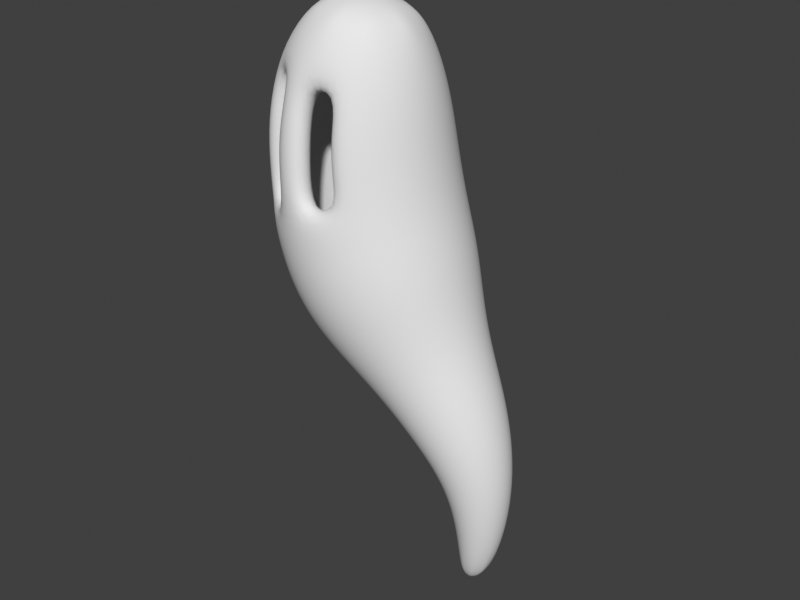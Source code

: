 # Source: Ghost.blend  (saved by Blender 3.6.11; exported with 4.5.12 LTS)
import bpy
from mathutils import Matrix  # noqa: F401  (used for matrix-valued properties, if any)

bpy.ops.wm.read_factory_settings(use_empty=True)
scene = bpy.context.scene
scene.name = 'Scene'

# ---- world
world_world = bpy.data.worlds.new('World'); scene.world = world_world
world_world.use_nodes = True; world_world.node_tree.nodes.clear()
_N = world_world.node_tree.nodes; _L = world_world.node_tree.links
n0 = _N.new('ShaderNodeOutputWorld'); n0.name = 'World Output'; n0.location = (300, 300)
n1 = _N.new('ShaderNodeBackground'); n1.name = 'Background'; n1.location = (10, 300)
n1.inputs[0].default_value = (0.05088, 0.05088, 0.05088, 1.0)
_L.new(n1.outputs[0], n0.inputs[0])
n0.is_active_output = True
world_world.color = (0.05088, 0.05088, 0.05088)
world_world.use_sun_shadow = False
world_world.sun_shadow_jitter_overblur = 0.0

# ---- meshes
me_ghost = bpy.data.meshes.new('Ghost')
me_ghost.from_pydata([(-0.004889, 1.783e-08, -0.01719), (-0.02776, 0.08026, 0.2359), (-0.06094, 6.577e-08, 0.2355), (-0.02776, -0.08026, 0.2359), (0.05239, -0.1135, 0.2371), (0.1326, -0.08026, 0.2385), (0.1659, -8.897e-08, 0.2392), (0.1326, 0.08026, 0.2385), (0.05239, 0.1135, 0.2371), (-0.08248, 0.1357, 0.6274), (-0.1356, 6.775e-08, 0.6116), (-0.08248, -0.1357, 0.6274), (0.04579, -0.1921, 0.6656), (0.1743, -0.1359, 0.704), (0.2277, -1.879e-07, 0.7199), (0.1743, 0.1359, 0.704), (0.04579, 0.1921, 0.6656), (-0.2794, 0.1977, 0.9384), (-0.3496, 8.242e-08, 0.8974), (-0.2794, -0.1977, 0.9384), (-0.1095, -0.2801, 1.038), (0.06129, -0.1986, 1.137), (0.1324, -2.747e-07, 1.178), (0.06129, 0.1986, 1.137), (-0.1095, 0.2801, 1.038), (-0.5418, 0.2588, 1.209), (-0.6307, 1.066e-07, 1.15), (-0.5418, -0.2588, 1.209), (-0.327, -0.3662, 1.353), (-0.1121, -0.259, 1.497), (-0.02314, -3.66e-07, 1.556), (-0.1121, 0.259, 1.497), (-0.327, 0.3662, 1.353), (-0.8595, 0.3478, 1.528), (-0.9861, 1.802e-07, 1.461), (-0.8595, -0.3478, 1.528), (-0.554, -0.4918, 1.69), (-0.2487, -0.3478, 1.852), (-0.123, -5.011e-07, 1.917), (-0.2487, 0.3478, 1.852), (-0.554, 0.4918, 1.69), (-1.056, 0.3715, 1.927), (-1.202, 1.588e-07, 1.883), (-1.056, -0.3715, 1.927), (-0.7029, -0.5254, 2.035), (-0.3503, -0.3715, 2.142), (-0.2044, -5.43e-07, 2.186), (-0.3503, 0.3715, 2.142), (-0.7029, 0.5254, 2.035), (-1.131, 0.3601, 2.393), (-1.278, 7.544e-08, 2.379), (-1.131, -0.3601, 2.393), (-0.7744, -0.5093, 2.427), (-0.4182, -0.3601, 2.461), (-0.2706, -5.839e-07, 2.475), (-0.4182, 0.3601, 2.461), (-0.7744, 0.5093, 2.427), (-1.077, 0.308, 2.869), (-1.204, -9.313e-10, 2.878), (-1.077, -0.308, 2.869), (-0.7713, -0.4355, 2.846), (-0.4654, -0.308, 2.822), (-0.3386, -6.282e-07, 2.813), (-0.4654, 0.308, 2.822), (-0.7713, 0.4355, 2.846), (-0.8923, 0.1758, 3.192), (-0.9641, -1.821e-07, 3.203), (-0.8923, -0.1758, 3.192), (-0.7189, -0.2486, 3.164), (-0.5456, -0.1758, 3.136), (-0.4738, -5.737e-07, 3.125), (-0.5456, 0.1758, 3.136), (-0.7189, 0.2486, 3.164), (-0.02657, 0.04888, 0.08183), (-0.05241, 0.04388, 0.2388), (0.009542, -0.1059, 0.2396), (0.1593, -0.04388, 0.2421), (0.009542, 0.1059, 0.2396), (-0.03986, 0.1077, 0.4302), (-0.1216, 0.07334, 0.6158), (-0.03986, -0.1077, 0.4302), (-0.02357, -0.1772, 0.6449), (0.1713, -0.1078, 0.4602), (0.2136, -0.0735, 0.7157), (0.1713, 0.1078, 0.4602), (-0.02357, 0.1772, 0.6449), (-0.1675, 0.167, 0.7949), (-0.3311, 0.1068, 0.9082), (-0.1675, -0.167, 0.7949), (-0.2015, -0.2582, 0.984), (0.1336, -0.1677, 0.9324), (0.1137, -0.1074, 1.167), (0.1336, 0.1677, 0.9324), (-0.2015, 0.2582, 0.984), (-0.4017, 0.2251, 1.072), (-0.6073, 0.1399, 1.165), (-0.4017, -0.2251, 1.072), (-0.4431, -0.3378, 1.275), (-0.02572, -0.2257, 1.32), (-0.04656, -0.1401, 1.54), (-0.02572, 0.2257, 1.32), (-0.4431, 0.3378, 1.275), (-0.7045, 0.3056, 1.359), (-0.9528, 0.188, 1.478), (-0.7045, -0.3056, 1.359), (-0.7192, -0.4539, 1.603), (-0.186, -0.3056, 1.679), (-0.156, -0.188, 1.901), (-0.186, 0.3056, 1.679), (-0.7192, 0.4539, 1.603), (-0.976, 0.3678, 1.717), (-1.163, 0.2008, 1.894), (-0.976, -0.3678, 1.717), (-0.8935, -0.4849, 1.977), (-0.3034, -0.3678, 2.001), (-0.2428, -0.2008, 2.175), (-0.3034, 0.3678, 2.001), (-0.8935, 0.4849, 1.977), (-1.107, 0.3685, 2.155), (-1.239, 0.1947, 2.383), (-1.107, -0.3685, 2.155), (-0.9669, -0.47, 2.408), (-0.3885, -0.3685, 2.295), (-0.3095, -0.1947, 2.471), (-0.3885, 0.3685, 2.295), (-0.9669, 0.47, 2.408), (-1.125, 0.3437, 2.634), (-1.171, 0.1665, 2.876), (-1.125, -0.3437, 2.634), (-0.9367, -0.4019, 2.858), (-0.4412, -0.3437, 2.635), (-0.372, -0.1665, 2.815), (-0.4412, 0.3437, 2.635), (-0.9367, 0.4019, 2.858), (-0.9849, 0.245, 3.076), (-0.9074, 0.08128, 3.219), (-0.9849, -0.245, 3.076), (-0.7941, -0.1962, 3.201), (-0.4999, -0.245, 3.013), (-0.5207, -0.08128, 3.155), (-0.4999, 0.245, 3.013), (-0.7941, 0.1962, 3.201), (-0.3888, 0.4539, 1.778), (0.09725, 0.1059, 0.2409), (-0.5122, 0.4849, 2.093), (-0.2108, -0.338, 1.431), (-0.05241, -0.04388, 0.2388), (0.09725, -0.1059, 0.2409), (0.1593, 0.04388, 0.2421), (-0.08356, 6.612e-08, 0.4241), (-0.1216, -0.07334, 0.6158), (0.06569, -0.1524, 0.4451), (0.1152, -0.1773, 0.6863), (0.2151, -1.383e-07, 0.4666), (0.2136, 0.0735, 0.7157), (0.06569, 0.1524, 0.4451), (-0.2296, 7.264e-08, 0.7666), (-0.3311, -0.1068, 0.9082), (-0.01732, -0.2366, 0.8636), (-0.01732, -0.2588, 1.091), (0.1964, -2.334e-07, 0.961), (0.1137, 0.1074, 1.167), (-0.01732, 0.2366, 0.8636), (-0.4792, 9.22e-08, 1.021), (-0.6073, -0.1399, 1.165), (-0.214, -0.3187, 1.196), (0.1152, 0.1773, 0.6863), (0.05255, -3.112e-07, 1.371), (-0.04656, 0.1401, 1.54), (-0.214, 0.3187, 1.196), (-0.8119, 1.425e-07, 1.293), (-0.9528, -0.188, 1.478), (-0.4452, -0.4321, 1.52), (-0.3888, -0.4539, 1.778), (-0.07921, -4.333e-07, 1.744), (-0.156, 0.188, 1.901), (-0.4452, 0.4321, 1.52), (-1.115, 1.793e-07, 1.659), (-1.163, -0.2008, 1.894), (-0.6396, -0.5202, 1.86), (-0.5122, -0.4849, 2.093), (-0.1647, -5.345e-07, 2.058), (-0.2428, 0.2008, 2.175), (-0.6396, 0.5202, 1.86), (-1.255, 1.201e-07, 2.125), (-1.239, -0.1947, 2.383), (-0.7476, -0.5211, 2.225), (-0.5818, -0.47, 2.445), (-0.2397, -5.671e-07, 2.324), (-0.3095, 0.1947, 2.471), (-0.7476, 0.5211, 2.225), (-1.266, 5.122e-08, 2.634), (-1.171, -0.1665, 2.876), (-0.7829, -0.486, 2.635), (-0.6059, -0.4019, 2.833), (-0.2997, -6.192e-07, 2.635), (-0.372, 0.1665, 2.815), (-0.7829, 0.486, 2.635), (-1.085, -9.104e-08, 3.089), (-0.9074, -0.08128, 3.219), (-0.7424, -0.3465, 3.044), (-0.6339, -0.1962, 3.174), (-0.3994, -6.139e-07, 2.999), (-0.5207, 0.08128, 3.155), (-0.7424, 0.3465, 3.044), (-0.01732, 0.2588, 1.091), (-0.6059, 0.4019, 2.833), (-0.5818, 0.47, 2.445), (-0.2108, 0.338, 1.431), (-0.6339, 0.1962, 3.174), (-0.02657, -0.04888, 0.08183), (0.07201, -0.04888, 0.07659), (0.07201, 0.04888, 0.07659), (-0.04695, 5.384e-08, 0.08302), (0.02268, -0.06913, 0.07909), (0.09246, -3.964e-08, 0.07563), (0.02268, 0.06913, 0.07909), (-0.0009002, 0.07414, 0.1084), (-0.0446, 0.03071, 0.1107), (-0.0446, -0.03071, 0.1107), (-0.0009002, -0.07414, 0.1084), (0.06099, -0.07414, 0.1055), (0.1048, -0.03071, 0.1036), (0.1048, 0.03071, 0.1036), (0.06099, 0.07414, 0.1055), (0.008683, 0.1407, 0.4375), (-0.07207, 0.0583, 0.4261), (-0.07207, -0.0583, 0.4261), (0.008683, -0.1407, 0.4375), (0.123, -0.1408, 0.4537), (0.2039, -0.05831, 0.4653), (0.2039, 0.05831, 0.4653), (0.123, 0.1408, 0.4537), (-0.0986, 0.2181, 0.8264), (-0.2133, 0.09024, 0.774), (-0.2133, -0.09024, 0.774), (-0.0986, -0.2181, 0.8264), (0.06417, -0.2186, 0.9007), (0.1798, -0.09069, 0.9534), (0.1798, 0.09068, 0.9534), (0.06417, 0.2186, 0.9007), (-0.3155, 0.2939, 1.129), (-0.4588, 0.1216, 1.035), (-0.4588, -0.1216, 1.035), (-0.3155, -0.2939, 1.129), (-0.1123, -0.2944, 1.263), (0.0319, -0.1221, 1.358), (0.0319, 0.1221, 1.358), (-0.1123, 0.2944, 1.263), (-0.5854, 0.3988, 1.433), (-0.7836, 0.1652, 1.311), (-0.7836, -0.1652, 1.311), (-0.5854, -0.3988, 1.433), (-0.305, -0.3988, 1.606), (-0.1073, -0.1652, 1.727), (-0.1073, 0.1652, 1.727), (-0.305, 0.3988, 1.606), (-0.8214, 0.48, 1.783), (-1.079, 0.1988, 1.674), (-1.079, -0.1988, 1.674), (-0.8214, -0.48, 1.783), (-0.4578, -0.48, 1.936), (-0.2012, -0.1988, 2.044), (-0.2012, 0.1988, 2.044), (-0.4578, 0.48, 1.936), (-0.9417, 0.4809, 2.187), (-1.216, 0.1992, 2.133), (-1.216, -0.1992, 2.133), (-0.9417, -0.4809, 2.187), (-0.5534, -0.4809, 2.263), (-0.2789, -0.1992, 2.317), (-0.2789, 0.1992, 2.317), (-0.5534, 0.4809, 2.263), (-0.9676, 0.4485, 2.634), (-1.229, 0.1858, 2.634), (-1.229, -0.1858, 2.634), (-0.9676, -0.4485, 2.634), (-0.5982, -0.4485, 2.635), (-0.337, -0.1858, 2.635), (-0.337, 0.1858, 2.635), (-0.5982, 0.4485, 2.635), (-0.8719, 0.3171, 3.064), (-1.056, 0.1314, 3.088), (-1.056, -0.1314, 3.088), (-0.8719, -0.3171, 3.064), (-0.6119, -0.3171, 3.03), (-0.428, -0.1314, 3.005), (-0.428, 0.1314, 3.005), (-0.6119, 0.3171, 3.03), (-0.7015, -4.168e-07, 3.247)], [], [(0, 73, 217, 216), (1, 77, 217, 73), (8, 216, 217, 77), (0, 213, 218, 73), (2, 74, 218, 213), (1, 73, 218, 74), (0, 210, 219, 213), (3, 146, 219, 210), (2, 213, 219, 146), (0, 214, 220, 210), (4, 75, 220, 214), (3, 210, 220, 75), (0, 211, 221, 214), (5, 147, 221, 211), (4, 214, 221, 147), (0, 215, 222, 211), (6, 76, 222, 215), (5, 211, 222, 76), (0, 212, 223, 215), (7, 148, 223, 212), (6, 215, 223, 148), (0, 216, 224, 212), (8, 143, 224, 216), (7, 212, 224, 143), (1, 78, 225, 77), (78, 9, 85, 225), (225, 85, 16, 155), (77, 225, 155, 8), (2, 149, 226, 74), (149, 10, 79, 226), (226, 79, 9, 78), (74, 226, 78, 1), (3, 80, 227, 146), (80, 11, 150, 227), (227, 150, 10, 149), (146, 227, 149, 2), (4, 151, 228, 75), (151, 12, 81, 228), (228, 81, 11, 80), (75, 228, 80, 3), (5, 82, 229, 147), (82, 13, 152, 229), (229, 152, 12, 151), (147, 229, 151, 4), (6, 153, 230, 76), (153, 14, 83, 230), (230, 83, 13, 82), (76, 230, 82, 5), (7, 84, 231, 148), (84, 15, 154, 231), (231, 154, 14, 153), (148, 231, 153, 6), (8, 155, 232, 143), (155, 16, 166, 232), (232, 166, 15, 84), (143, 232, 84, 7), (9, 86, 233, 85), (86, 17, 93, 233), (233, 93, 24, 162), (85, 233, 162, 16), (10, 156, 234, 79), (156, 18, 87, 234), (234, 87, 17, 86), (79, 234, 86, 9), (11, 88, 235, 150), (88, 19, 157, 235), (235, 157, 18, 156), (150, 235, 156, 10), (12, 158, 236, 81), (158, 20, 89, 236), (236, 89, 19, 88), (81, 236, 88, 11), (13, 90, 237, 152), (90, 21, 159, 237), (237, 159, 20, 158), (152, 237, 158, 12), (14, 160, 238, 83), (160, 22, 91, 238), (238, 91, 21, 90), (83, 238, 90, 13), (15, 92, 239, 154), (92, 23, 161, 239), (239, 161, 22, 160), (154, 239, 160, 14), (16, 162, 240, 166), (162, 24, 205, 240), (240, 205, 23, 92), (166, 240, 92, 15), (17, 94, 241, 93), (94, 25, 101, 241), (241, 101, 32, 169), (93, 241, 169, 24), (18, 163, 242, 87), (163, 26, 95, 242), (242, 95, 25, 94), (87, 242, 94, 17), (19, 96, 243, 157), (96, 27, 164, 243), (243, 164, 26, 163), (157, 243, 163, 18), (20, 165, 244, 89), (165, 28, 97, 244), (244, 97, 27, 96), (89, 244, 96, 19), (21, 98, 245, 159), (98, 29, 145, 245), (245, 145, 28, 165), (159, 245, 165, 20), (22, 167, 246, 91), (167, 30, 99, 246), (246, 99, 29, 98), (91, 246, 98, 21), (23, 100, 247, 161), (100, 31, 168, 247), (247, 168, 30, 167), (161, 247, 167, 22), (24, 169, 248, 205), (169, 32, 208, 248), (248, 208, 31, 100), (205, 248, 100, 23), (25, 102, 249, 101), (102, 33, 109, 249), (249, 109, 40, 176), (101, 249, 176, 32), (26, 170, 250, 95), (170, 34, 103, 250), (250, 103, 33, 102), (95, 250, 102, 25), (27, 104, 251, 164), (104, 35, 171, 251), (251, 171, 34, 170), (164, 251, 170, 26), (28, 172, 252, 97), (172, 36, 105, 252), (252, 105, 35, 104), (97, 252, 104, 27), (29, 106, 253, 145), (106, 37, 173, 253), (253, 173, 36, 172), (145, 253, 172, 28), (30, 174, 254, 99), (174, 38, 107, 254), (254, 107, 37, 106), (99, 254, 106, 29), (31, 108, 255, 168), (108, 39, 175, 255), (255, 175, 38, 174), (168, 255, 174, 30), (32, 176, 256, 208), (176, 40, 142, 256), (256, 142, 39, 108), (208, 256, 108, 31), (33, 110, 257, 109), (110, 41, 117, 257), (257, 117, 48, 183), (109, 257, 183, 40), (34, 177, 258, 103), (177, 42, 111, 258), (258, 111, 41, 110), (103, 258, 110, 33), (35, 112, 259, 171), (112, 43, 178, 259), (259, 178, 42, 177), (171, 259, 177, 34), (36, 179, 260, 105), (179, 44, 113, 260), (260, 113, 43, 112), (105, 260, 112, 35), (37, 114, 261, 173), (114, 45, 180, 261), (261, 180, 44, 179), (173, 261, 179, 36), (38, 181, 262, 107), (181, 46, 115, 262), (262, 115, 45, 114), (107, 262, 114, 37), (39, 116, 263, 175), (116, 47, 182, 263), (263, 182, 46, 181), (175, 263, 181, 38), (40, 183, 264, 142), (183, 48, 144, 264), (264, 144, 47, 116), (142, 264, 116, 39), (41, 118, 265, 117), (118, 49, 125, 265), (265, 125, 56, 190), (117, 265, 190, 48), (42, 184, 266, 111), (184, 50, 119, 266), (266, 119, 49, 118), (111, 266, 118, 41), (43, 120, 267, 178), (120, 51, 185, 267), (267, 185, 50, 184), (178, 267, 184, 42), (44, 186, 268, 113), (186, 52, 121, 268), (113, 268, 120, 43), (45, 122, 269, 180), (122, 53, 187, 269), (180, 269, 186, 44), (46, 188, 270, 115), (188, 54, 123, 270), (270, 123, 53, 122), (115, 270, 122, 45), (47, 124, 271, 182), (124, 55, 189, 271), (271, 189, 54, 188), (182, 271, 188, 46), (48, 190, 272, 144), (190, 56, 207, 272), (272, 207, 55, 124), (144, 272, 124, 47), (49, 126, 273, 125), (126, 57, 133, 273), (273, 133, 64, 197), (125, 273, 197, 56), (50, 191, 274, 119), (191, 58, 127, 274), (274, 127, 57, 126), (119, 274, 126, 49), (51, 128, 275, 185), (128, 59, 192, 275), (275, 192, 58, 191), (185, 275, 191, 50), (52, 193, 276, 121), (193, 60, 129, 276), (53, 130, 277, 187), (130, 61, 194, 277), (54, 195, 278, 123), (195, 62, 131, 278), (278, 131, 61, 130), (123, 278, 130, 53), (55, 132, 279, 189), (132, 63, 196, 279), (279, 196, 62, 195), (189, 279, 195, 54), (56, 197, 280, 207), (197, 64, 206, 280), (280, 206, 63, 132), (207, 280, 132, 55), (57, 134, 281, 133), (134, 65, 141, 281), (281, 141, 72, 204), (133, 281, 204, 64), (58, 198, 282, 127), (198, 66, 135, 282), (282, 135, 65, 134), (127, 282, 134, 57), (59, 136, 283, 192), (136, 67, 199, 283), (283, 199, 66, 198), (192, 283, 198, 58), (60, 200, 284, 129), (200, 68, 137, 284), (284, 137, 67, 136), (129, 284, 136, 59), (61, 138, 285, 194), (138, 69, 201, 285), (285, 201, 68, 200), (194, 285, 200, 60), (62, 202, 286, 131), (202, 70, 139, 286), (286, 139, 69, 138), (131, 286, 138, 61), (63, 140, 287, 196), (140, 71, 203, 287), (287, 203, 70, 202), (196, 287, 202, 62), (64, 204, 288, 206), (204, 72, 209, 288), (288, 209, 71, 140), (206, 288, 140, 63), (65, 135, 289, 141), (66, 199, 289, 135), (67, 137, 289, 199), (68, 201, 289, 137), (69, 139, 289, 201), (70, 203, 289, 139), (71, 209, 289, 203), (72, 141, 289, 209)])
me_ghost.polygons.foreach_set('use_smooth', [True] * 282)
_uv = me_ghost.uv_layers.new(name='UVMap')
_uv.uv.foreach_set('vector', [0.0, 1.0, 0.05556, 1.0, 0.07485, 0.9592, 0.05556, 0.9375, 0.1111, 1.0, 0.1152, 0.9439, 0.07485, 0.9592, 0.05556, 1.0, 0.1111, 0.875, 0.05556, 0.9375, 0.07485, 0.9592, 0.1152, 0.9439, 0.0, 0.125, 0.05556, 0.125, 0.07485, 0.0842, 0.05556, 0.0625, 0.1111, 0.125, 0.1152, 0.06887, 0.07485, 0.0842, 0.05556, 0.125, 0.1111, 0.0, 0.05556, 0.0625, 0.07485, 0.0842, 0.1152, 0.06887, 0.0, 0.25, 0.05556, 0.25, 0.07485, 0.2092, 0.05556, 0.1875, 0.1111, 0.25, 0.1152, 0.1939, 0.07485, 0.2092, 0.05556, 0.25, 0.1111, 0.125, 0.05556, 0.1875, 0.07485, 0.2092, 0.1152, 0.1939, 0.0, 0.375, 0.05556, 0.375, 0.07485, 0.3342, 0.05556, 0.3125, 0.1111, 0.375, 0.1152, 0.3189, 0.07485, 0.3342, 0.05556, 0.375, 0.1111, 0.25, 0.05556, 0.3125, 0.07485, 0.3342, 0.1152, 0.3189, 0.0, 0.5, 0.05556, 0.5, 0.07485, 0.4592, 0.05556, 0.4375, 0.1111, 0.5, 0.1152, 0.4439, 0.07485, 0.4592, 0.05556, 0.5, 0.1111, 0.375, 0.05556, 0.4375, 0.07485, 0.4592, 0.1152, 0.4439, 0.0, 0.625, 0.05556, 0.625, 0.07485, 0.5842, 0.05556, 0.5625, 0.1111, 0.625, 0.1152, 0.5689, 0.07485, 0.5842, 0.05556, 0.625, 0.1111, 0.5, 0.05556, 0.5625, 0.07485, 0.5842, 0.1152, 0.5689, 0.0, 0.75, 0.05556, 0.75, 0.07485, 0.7092, 0.05556, 0.6875, 0.1111, 0.75, 0.1152, 0.6939, 0.07485, 0.7092, 0.05556, 0.75, 0.1111, 0.625, 0.05556, 0.6875, 0.07485, 0.7092, 0.1152, 0.6939, 0.0, 0.875, 0.05556, 0.875, 0.07485, 0.8342, 0.05556, 0.8125, 0.1111, 0.875, 0.1152, 0.8189, 0.07485, 0.8342, 0.05556, 0.875, 0.1111, 0.75, 0.05556, 0.8125, 0.07485, 0.8342, 0.1152, 0.8189, 0.1111, 1.0, 0.1667, 1.0, 0.1672, 0.9381, 0.1152, 0.9439, 0.1667, 1.0, 0.2222, 1.0, 0.2222, 0.9375, 0.1672, 0.9381, 0.1672, 0.9381, 0.2222, 0.9375, 0.2222, 0.875, 0.1669, 0.8753, 0.1152, 0.9439, 0.1672, 0.9381, 0.1669, 0.8753, 0.1111, 0.875, 0.1111, 0.125, 0.1669, 0.1253, 0.1672, 0.06308, 0.1152, 0.06887, 0.1669, 0.1253, 0.2222, 0.125, 0.2222, 0.0625, 0.1672, 0.06308, 0.1672, 0.06308, 0.2222, 0.0625, 0.2222, 0.0, 0.1667, 0.0, 0.1152, 0.06887, 0.1672, 0.06308, 0.1667, 0.0, 0.1111, 0.0, 0.1111, 0.25, 0.1669, 0.2503, 0.1672, 0.1881, 0.1152, 0.1939, 0.1669, 0.2503, 0.2222, 0.25, 0.2222, 0.1875, 0.1672, 0.1881, 0.1672, 0.1881, 0.2222, 0.1875, 0.2222, 0.125, 0.1669, 0.1253, 0.1152, 0.1939, 0.1672, 0.1881, 0.1669, 0.1253, 0.1111, 0.125, 0.1111, 0.375, 0.1669, 0.3753, 0.1672, 0.3131, 0.1152, 0.3189, 0.1669, 0.3753, 0.2222, 0.375, 0.2222, 0.3125, 0.1672, 0.3131, 0.1672, 0.3131, 0.2222, 0.3125, 0.2222, 0.25, 0.1669, 0.2503, 0.1152, 0.3189, 0.1672, 0.3131, 0.1669, 0.2503, 0.1111, 0.25, 0.1111, 0.5, 0.1669, 0.5003, 0.1672, 0.4381, 0.1152, 0.4439, 0.1669, 0.5003, 0.2222, 0.5, 0.2222, 0.4375, 0.1672, 0.4381, 0.1672, 0.4381, 0.2222, 0.4375, 0.2222, 0.375, 0.1669, 0.3753, 0.1152, 0.4439, 0.1672, 0.4381, 0.1669, 0.3753, 0.1111, 0.375, 0.1111, 0.625, 0.1669, 0.6253, 0.1672, 0.5631, 0.1152, 0.5689, 0.1669, 0.6253, 0.2222, 0.625, 0.2222, 0.5625, 0.1672, 0.5631, 0.1672, 0.5631, 0.2222, 0.5625, 0.2222, 0.5, 0.1669, 0.5003, 0.1152, 0.5689, 0.1672, 0.5631, 0.1669, 0.5003, 0.1111, 0.5, 0.1111, 0.75, 0.1669, 0.7503, 0.1672, 0.6881, 0.1152, 0.6939, 0.1669, 0.7503, 0.2222, 0.75, 0.2222, 0.6875, 0.1672, 0.6881, 0.1672, 0.6881, 0.2222, 0.6875, 0.2222, 0.625, 0.1669, 0.6253, 0.1152, 0.6939, 0.1672, 0.6881, 0.1669, 0.6253, 0.1111, 0.625, 0.1111, 0.875, 0.1669, 0.8753, 0.1672, 0.8131, 0.1152, 0.8189, 0.1669, 0.8753, 0.2222, 0.875, 0.2222, 0.8125, 0.1672, 0.8131, 0.1672, 0.8131, 0.2222, 0.8125, 0.2222, 0.75, 0.1669, 0.7503, 0.1152, 0.8189, 0.1672, 0.8131, 0.1669, 0.7503, 0.1111, 0.75, 0.2222, 1.0, 0.2778, 1.0, 0.2778, 0.9375, 0.2222, 0.9375, 0.2778, 1.0, 0.3333, 1.0, 0.3333, 0.9375, 0.2778, 0.9375, 0.2778, 0.9375, 0.3333, 0.9375, 0.3333, 0.875, 0.2778, 0.875, 0.2222, 0.9375, 0.2778, 0.9375, 0.2778, 0.875, 0.2222, 0.875, 0.2222, 0.125, 0.2778, 0.125, 0.2778, 0.0625, 0.2222, 0.0625, 0.2778, 0.125, 0.3333, 0.125, 0.3333, 0.0625, 0.2778, 0.0625, 0.2778, 0.0625, 0.3333, 0.0625, 0.3333, 0.0, 0.2778, 0.0, 0.2222, 0.0625, 0.2778, 0.0625, 0.2778, 0.0, 0.2222, 0.0, 0.2222, 0.25, 0.2778, 0.25, 0.2778, 0.1875, 0.2222, 0.1875, 0.2778, 0.25, 0.3333, 0.25, 0.3333, 0.1875, 0.2778, 0.1875, 0.2778, 0.1875, 0.3333, 0.1875, 0.3333, 0.125, 0.2778, 0.125, 0.2222, 0.1875, 0.2778, 0.1875, 0.2778, 0.125, 0.2222, 0.125, 0.2222, 0.375, 0.2778, 0.375, 0.2778, 0.3125, 0.2222, 0.3125, 0.2778, 0.375, 0.3333, 0.375, 0.3333, 0.3125, 0.2778, 0.3125, 0.2778, 0.3125, 0.3333, 0.3125, 0.3333, 0.25, 0.2778, 0.25, 0.2222, 0.3125, 0.2778, 0.3125, 0.2778, 0.25, 0.2222, 0.25, 0.2222, 0.5, 0.2778, 0.5, 0.2778, 0.4375, 0.2222, 0.4375, 0.2778, 0.5, 0.3333, 0.5, 0.3333, 0.4375, 0.2778, 0.4375, 0.2778, 0.4375, 0.3333, 0.4375, 0.3333, 0.375, 0.2778, 0.375, 0.2222, 0.4375, 0.2778, 0.4375, 0.2778, 0.375, 0.2222, 0.375, 0.2222, 0.625, 0.2778, 0.625, 0.2778, 0.5625, 0.2222, 0.5625, 0.2778, 0.625, 0.3333, 0.625, 0.3333, 0.5625, 0.2778, 0.5625, 0.2778, 0.5625, 0.3333, 0.5625, 0.3333, 0.5, 0.2778, 0.5, 0.2222, 0.5625, 0.2778, 0.5625, 0.2778, 0.5, 0.2222, 0.5, 0.2222, 0.75, 0.2778, 0.75, 0.2778, 0.6875, 0.2222, 0.6875, 0.2778, 0.75, 0.3333, 0.75, 0.3333, 0.6875, 0.2778, 0.6875, 0.2778, 0.6875, 0.3333, 0.6875, 0.3333, 0.625, 0.2778, 0.625, 0.2222, 0.6875, 0.2778, 0.6875, 0.2778, 0.625, 0.2222, 0.625, 0.2222, 0.875, 0.2778, 0.875, 0.2778, 0.8125, 0.2222, 0.8125, 0.2778, 0.875, 0.3333, 0.875, 0.3333, 0.8125, 0.2778, 0.8125, 0.2778, 0.8125, 0.3333, 0.8125, 0.3333, 0.75, 0.2778, 0.75, 0.2222, 0.8125, 0.2778, 0.8125, 0.2778, 0.75, 0.2222, 0.75, 0.3333, 1.0, 0.3889, 1.0, 0.3889, 0.9375, 0.3333, 0.9375, 0.3889, 1.0, 0.4444, 1.0, 0.4444, 0.9375, 0.3889, 0.9375, 0.3889, 0.9375, 0.4444, 0.9375, 0.4444, 0.875, 0.3889, 0.875, 0.3333, 0.9375, 0.3889, 0.9375, 0.3889, 0.875, 0.3333, 0.875, 0.3333, 0.125, 0.3889, 0.125, 0.3889, 0.0625, 0.3333, 0.0625, 0.3889, 0.125, 0.4444, 0.125, 0.4444, 0.0625, 0.3889, 0.0625, 0.3889, 0.0625, 0.4444, 0.0625, 0.4444, 0.0, 0.3889, 0.0, 0.3333, 0.0625, 0.3889, 0.0625, 0.3889, 0.0, 0.3333, 0.0, 0.3333, 0.25, 0.3889, 0.25, 0.3889, 0.1875, 0.3333, 0.1875, 0.3889, 0.25, 0.4444, 0.25, 0.4444, 0.1875, 0.3889, 0.1875, 0.3889, 0.1875, 0.4444, 0.1875, 0.4444, 0.125, 0.3889, 0.125, 0.3333, 0.1875, 0.3889, 0.1875, 0.3889, 0.125, 0.3333, 0.125, 0.3333, 0.375, 0.3889, 0.375, 0.3889, 0.3125, 0.3333, 0.3125, 0.3889, 0.375, 0.4444, 0.375, 0.4444, 0.3125, 0.3889, 0.3125, 0.3889, 0.3125, 0.4444, 0.3125, 0.4444, 0.25, 0.3889, 0.25, 0.3333, 0.3125, 0.3889, 0.3125, 0.3889, 0.25, 0.3333, 0.25, 0.3333, 0.5, 0.3889, 0.5, 0.3889, 0.4375, 0.3333, 0.4375, 0.3889, 0.5, 0.4444, 0.5, 0.4444, 0.4375, 0.3889, 0.4375, 0.3889, 0.4375, 0.4444, 0.4375, 0.4444, 0.375, 0.3889, 0.375, 0.3333, 0.4375, 0.3889, 0.4375, 0.3889, 0.375, 0.3333, 0.375, 0.3333, 0.625, 0.3889, 0.625, 0.3889, 0.5625, 0.3333, 0.5625, 0.3889, 0.625, 0.4444, 0.625, 0.4444, 0.5625, 0.3889, 0.5625, 0.3889, 0.5625, 0.4444, 0.5625, 0.4444, 0.5, 0.3889, 0.5, 0.3333, 0.5625, 0.3889, 0.5625, 0.3889, 0.5, 0.3333, 0.5, 0.3333, 0.75, 0.3889, 0.75, 0.3889, 0.6875, 0.3333, 0.6875, 0.3889, 0.75, 0.4444, 0.75, 0.4444, 0.6875, 0.3889, 0.6875, 0.3889, 0.6875, 0.4444, 0.6875, 0.4444, 0.625, 0.3889, 0.625, 0.3333, 0.6875, 0.3889, 0.6875, 0.3889, 0.625, 0.3333, 0.625, 0.3333, 0.875, 0.3889, 0.875, 0.3889, 0.8125, 0.3333, 0.8125, 0.3889, 0.875, 0.4444, 0.875, 0.4444, 0.8125, 0.3889, 0.8125, 0.3889, 0.8125, 0.4444, 0.8125, 0.4444, 0.75, 0.3889, 0.75, 0.3333, 0.8125, 0.3889, 0.8125, 0.3889, 0.75, 0.3333, 0.75, 0.4444, 1.0, 0.5, 1.0, 0.5, 0.9375, 0.4444, 0.9375, 0.5, 1.0, 0.5556, 1.0, 0.5556, 0.9375, 0.5, 0.9375, 0.5, 0.9375, 0.5556, 0.9375, 0.5556, 0.875, 0.5, 0.875, 0.4444, 0.9375, 0.5, 0.9375, 0.5, 0.875, 0.4444, 0.875, 0.4444, 0.125, 0.5, 0.125, 0.5, 0.0625, 0.4444, 0.0625, 0.5, 0.125, 0.5556, 0.125, 0.5556, 0.0625, 0.5, 0.0625, 0.5, 0.0625, 0.5556, 0.0625, 0.5556, 0.0, 0.5, 0.0, 0.4444, 0.0625, 0.5, 0.0625, 0.5, 0.0, 0.4444, 0.0, 0.4444, 0.25, 0.5, 0.25, 0.5, 0.1875, 0.4444, 0.1875, 0.5, 0.25, 0.5556, 0.25, 0.5556, 0.1875, 0.5, 0.1875, 0.5, 0.1875, 0.5556, 0.1875, 0.5556, 0.125, 0.5, 0.125, 0.4444, 0.1875, 0.5, 0.1875, 0.5, 0.125, 0.4444, 0.125, 0.4444, 0.375, 0.5, 0.375, 0.5, 0.3125, 0.4444, 0.3125, 0.5, 0.375, 0.5556, 0.375, 0.5556, 0.3125, 0.5, 0.3125, 0.5, 0.3125, 0.5556, 0.3125, 0.5556, 0.25, 0.5, 0.25, 0.4444, 0.3125, 0.5, 0.3125, 0.5, 0.25, 0.4444, 0.25, 0.4444, 0.5, 0.5, 0.5, 0.5, 0.4375, 0.4444, 0.4375, 0.5, 0.5, 0.5556, 0.5, 0.5556, 0.4375, 0.5, 0.4375, 0.5, 0.4375, 0.5556, 0.4375, 0.5556, 0.375, 0.5, 0.375, 0.4444, 0.4375, 0.5, 0.4375, 0.5, 0.375, 0.4444, 0.375, 0.4444, 0.625, 0.5, 0.625, 0.5, 0.5625, 0.4444, 0.5625, 0.5, 0.625, 0.5556, 0.625, 0.5556, 0.5625, 0.5, 0.5625, 0.5, 0.5625, 0.5556, 0.5625, 0.5556, 0.5, 0.5, 0.5, 0.4444, 0.5625, 0.5, 0.5625, 0.5, 0.5, 0.4444, 0.5, 0.4444, 0.75, 0.5, 0.75, 0.5, 0.6875, 0.4444, 0.6875, 0.5, 0.75, 0.5556, 0.75, 0.5556, 0.6875, 0.5, 0.6875, 0.5, 0.6875, 0.5556, 0.6875, 0.5556, 0.625, 0.5, 0.625, 0.4444, 0.6875, 0.5, 0.6875, 0.5, 0.625, 0.4444, 0.625, 0.4444, 0.875, 0.5, 0.875, 0.5, 0.8125, 0.4444, 0.8125, 0.5, 0.875, 0.5556, 0.875, 0.5556, 0.8125, 0.5, 0.8125, 0.5, 0.8125, 0.5556, 0.8125, 0.5556, 0.75, 0.5, 0.75, 0.4444, 0.8125, 0.5, 0.8125, 0.5, 0.75, 0.4444, 0.75, 0.5556, 1.0, 0.6111, 1.0, 0.6111, 0.9375, 0.5556, 0.9375, 0.6111, 1.0, 0.6667, 1.0, 0.6667, 0.9375, 0.6111, 0.9375, 0.6111, 0.9375, 0.6667, 0.9375, 0.6667, 0.875, 0.6111, 0.875, 0.5556, 0.9375, 0.6111, 0.9375, 0.6111, 0.875, 0.5556, 0.875, 0.5556, 0.125, 0.6111, 0.125, 0.6111, 0.0625, 0.5556, 0.0625, 0.6111, 0.125, 0.6667, 0.125, 0.6667, 0.0625, 0.6111, 0.0625, 0.6111, 0.0625, 0.6667, 0.0625, 0.6667, 0.0, 0.6111, 0.0, 0.5556, 0.0625, 0.6111, 0.0625, 0.6111, 0.0, 0.5556, 0.0, 0.5556, 0.25, 0.6111, 0.25, 0.6111, 0.1875, 0.5556, 0.1875, 0.6111, 0.25, 0.6667, 0.25, 0.6667, 0.1875, 0.6111, 0.1875, 0.6111, 0.1875, 0.6667, 0.1875, 0.6667, 0.125, 0.6111, 0.125, 0.5556, 0.1875, 0.6111, 0.1875, 0.6111, 0.125, 0.5556, 0.125, 0.5556, 0.375, 0.6111, 0.375, 0.6111, 0.3125, 0.5556, 0.3125, 0.6111, 0.375, 0.6667, 0.375, 0.6667, 0.3125, 0.6111, 0.3125, 0.6111, 0.3125, 0.6667, 0.3125, 0.6667, 0.25, 0.6111, 0.25, 0.5556, 0.3125, 0.6111, 0.3125, 0.6111, 0.25, 0.5556, 0.25, 0.5556, 0.5, 0.6111, 0.5, 0.6111, 0.4375, 0.5556, 0.4375, 0.6111, 0.5, 0.6667, 0.5, 0.6667, 0.4375, 0.6111, 0.4375, 0.6111, 0.4375, 0.6667, 0.4375, 0.6667, 0.375, 0.6111, 0.375, 0.5556, 0.4375, 0.6111, 0.4375, 0.6111, 0.375, 0.5556, 0.375, 0.5556, 0.625, 0.6111, 0.625, 0.6111, 0.5625, 0.5556, 0.5625, 0.6111, 0.625, 0.6667, 0.625, 0.6667, 0.5625, 0.6111, 0.5625, 0.6111, 0.5625, 0.6667, 0.5625, 0.6667, 0.5, 0.6111, 0.5, 0.5556, 0.5625, 0.6111, 0.5625, 0.6111, 0.5, 0.5556, 0.5, 0.5556, 0.75, 0.6111, 0.75, 0.6111, 0.6875, 0.5556, 0.6875, 0.6111, 0.75, 0.6667, 0.75, 0.6667, 0.6875, 0.6111, 0.6875, 0.6111, 0.6875, 0.6667, 0.6875, 0.6667, 0.625, 0.6111, 0.625, 0.5556, 0.6875, 0.6111, 0.6875, 0.6111, 0.625, 0.5556, 0.625, 0.5556, 0.875, 0.6111, 0.875, 0.6111, 0.8125, 0.5556, 0.8125, 0.6111, 0.875, 0.6667, 0.875, 0.6667, 0.8125, 0.6111, 0.8125, 0.6111, 0.8125, 0.6667, 0.8125, 0.6667, 0.75, 0.6111, 0.75, 0.5556, 0.8125, 0.6111, 0.8125, 0.6111, 0.75, 0.5556, 0.75, 0.6667, 1.0, 0.7222, 1.0, 0.7222, 0.9375, 0.6667, 0.9375, 0.7222, 1.0, 0.7778, 1.0, 0.7778, 0.9375, 0.7222, 0.9375, 0.7222, 0.9375, 0.7778, 0.9375, 0.7778, 0.875, 0.7222, 0.875, 0.6667, 0.9375, 0.7222, 0.9375, 0.7222, 0.875, 0.6667, 0.875, 0.6667, 0.125, 0.7222, 0.125, 0.7222, 0.0625, 0.6667, 0.0625, 0.7222, 0.125, 0.7778, 0.125, 0.7778, 0.0625, 0.7222, 0.0625, 0.7222, 0.0625, 0.7778, 0.0625, 0.7778, 0.0, 0.7222, 0.0, 0.6667, 0.0625, 0.7222, 0.0625, 0.7222, 0.0, 0.6667, 0.0, 0.6667, 0.25, 0.7222, 0.25, 0.7222, 0.1875, 0.6667, 0.1875, 0.7222, 0.25, 0.7778, 0.25, 0.7778, 0.1875, 0.7222, 0.1875, 0.7222, 0.1875, 0.7778, 0.1875, 0.7778, 0.125, 0.7222, 0.125, 0.6667, 0.1875, 0.7222, 0.1875, 0.7222, 0.125, 0.6667, 0.125, 0.6667, 0.375, 0.7222, 0.375, 0.7222, 0.3125, 0.6667, 0.3125, 0.7222, 0.375, 0.7778, 0.375, 0.7778, 0.3125, 0.7222, 0.3125, 0.6667, 0.3125, 0.7222, 0.3125, 0.7222, 0.25, 0.6667, 0.25, 0.6667, 0.5, 0.7222, 0.5, 0.7222, 0.4375, 0.6667, 0.4375, 0.7222, 0.5, 0.7778, 0.5, 0.7778, 0.4375, 0.7222, 0.4375, 0.6667, 0.4375, 0.7222, 0.4375, 0.7222, 0.375, 0.6667, 0.375, 0.6667, 0.625, 0.7222, 0.625, 0.7222, 0.5625, 0.6667, 0.5625, 0.7222, 0.625, 0.7778, 0.625, 0.7778, 0.5625, 0.7222, 0.5625, 0.7222, 0.5625, 0.7778, 0.5625, 0.7778, 0.5, 0.7222, 0.5, 0.6667, 0.5625, 0.7222, 0.5625, 0.7222, 0.5, 0.6667, 0.5, 0.6667, 0.75, 0.7222, 0.75, 0.7222, 0.6875, 0.6667, 0.6875, 0.7222, 0.75, 0.7778, 0.75, 0.7778, 0.6875, 0.7222, 0.6875, 0.7222, 0.6875, 0.7778, 0.6875, 0.7778, 0.625, 0.7222, 0.625, 0.6667, 0.6875, 0.7222, 0.6875, 0.7222, 0.625, 0.6667, 0.625, 0.6667, 0.875, 0.7222, 0.875, 0.7222, 0.8125, 0.6667, 0.8125, 0.7222, 0.875, 0.7778, 0.875, 0.7778, 0.8125, 0.7222, 0.8125, 0.7222, 0.8125, 0.7778, 0.8125, 0.7778, 0.75, 0.7222, 0.75, 0.6667, 0.8125, 0.7222, 0.8125, 0.7222, 0.75, 0.6667, 0.75, 0.7778, 1.0, 0.8333, 1.0, 0.8333, 0.9375, 0.7778, 0.9375, 0.8333, 1.0, 0.8889, 1.0, 0.8889, 0.9375, 0.8333, 0.9375, 0.8333, 0.9375, 0.8889, 0.9375, 0.8889, 0.875, 0.8333, 0.875, 0.7778, 0.9375, 0.8333, 0.9375, 0.8333, 0.875, 0.7778, 0.875, 0.7778, 0.125, 0.8333, 0.125, 0.8333, 0.0625, 0.7778, 0.0625, 0.8333, 0.125, 0.8889, 0.125, 0.8889, 0.0625, 0.8333, 0.0625, 0.8333, 0.0625, 0.8889, 0.0625, 0.8889, 0.0, 0.8333, 0.0, 0.7778, 0.0625, 0.8333, 0.0625, 0.8333, 0.0, 0.7778, 0.0, 0.7778, 0.25, 0.8333, 0.25, 0.8333, 0.1875, 0.7778, 0.1875, 0.8333, 0.25, 0.8889, 0.25, 0.8889, 0.1875, 0.8333, 0.1875, 0.8333, 0.1875, 0.8889, 0.1875, 0.8889, 0.125, 0.8333, 0.125, 0.7778, 0.1875, 0.8333, 0.1875, 0.8333, 0.125, 0.7778, 0.125, 0.7778, 0.375, 0.8333, 0.375, 0.8333, 0.3125, 0.7778, 0.3125, 0.8333, 0.375, 0.8889, 0.375, 0.8889, 0.3125, 0.8333, 0.3125, 0.7778, 0.5, 0.8333, 0.5, 0.8333, 0.4375, 0.7778, 0.4375, 0.8333, 0.5, 0.8889, 0.5, 0.8889, 0.4375, 0.8333, 0.4375, 0.7778, 0.625, 0.8333, 0.625, 0.8333, 0.5625, 0.7778, 0.5625, 0.8333, 0.625, 0.8889, 0.625, 0.8889, 0.5625, 0.8333, 0.5625, 0.8333, 0.5625, 0.8889, 0.5625, 0.8889, 0.5, 0.8333, 0.5, 0.7778, 0.5625, 0.8333, 0.5625, 0.8333, 0.5, 0.7778, 0.5, 0.7778, 0.75, 0.8333, 0.75, 0.8333, 0.6875, 0.7778, 0.6875, 0.8333, 0.75, 0.8889, 0.75, 0.8889, 0.6875, 0.8333, 0.6875, 0.8333, 0.6875, 0.8889, 0.6875, 0.8889, 0.625, 0.8333, 0.625, 0.7778, 0.6875, 0.8333, 0.6875, 0.8333, 0.625, 0.7778, 0.625, 0.7778, 0.875, 0.8333, 0.875, 0.8333, 0.8125, 0.7778, 0.8125, 0.8333, 0.875, 0.8889, 0.875, 0.8889, 0.8125, 0.8333, 0.8125, 0.8333, 0.8125, 0.8889, 0.8125, 0.8889, 0.75, 0.8333, 0.75, 0.7778, 0.8125, 0.8333, 0.8125, 0.8333, 0.75, 0.7778, 0.75, 0.8889, 1.0, 0.9444, 1.0, 0.9444, 0.9375, 0.8889, 0.9375, 0.9444, 1.0, 1.0, 1.0, 1.0, 0.9375, 0.9444, 0.9375, 0.9444, 0.9375, 1.0, 0.9375, 1.0, 0.875, 0.9444, 0.875, 0.8889, 0.9375, 0.9444, 0.9375, 0.9444, 0.875, 0.8889, 0.875, 0.8889, 0.125, 0.9444, 0.125, 0.9444, 0.0625, 0.8889, 0.0625, 0.9444, 0.125, 1.0, 0.125, 1.0, 0.0625, 0.9444, 0.0625, 0.9444, 0.0625, 1.0, 0.0625, 1.0, 0.0, 0.9444, 0.0, 0.8889, 0.0625, 0.9444, 0.0625, 0.9444, 0.0, 0.8889, 0.0, 0.8889, 0.25, 0.9444, 0.25, 0.9444, 0.1875, 0.8889, 0.1875, 0.9444, 0.25, 1.0, 0.25, 1.0, 0.1875, 0.9444, 0.1875, 0.9444, 0.1875, 1.0, 0.1875, 1.0, 0.125, 0.9444, 0.125, 0.8889, 0.1875, 0.9444, 0.1875, 0.9444, 0.125, 0.8889, 0.125, 0.8889, 0.375, 0.9444, 0.375, 0.9444, 0.3125, 0.8889, 0.3125, 0.9444, 0.375, 1.0, 0.375, 1.0, 0.3125, 0.9444, 0.3125, 0.9444, 0.3125, 1.0, 0.3125, 1.0, 0.25, 0.9444, 0.25, 0.8889, 0.3125, 0.9444, 0.3125, 0.9444, 0.25, 0.8889, 0.25, 0.8889, 0.5, 0.9444, 0.5, 0.9444, 0.4375, 0.8889, 0.4375, 0.9444, 0.5, 1.0, 0.5, 1.0, 0.4375, 0.9444, 0.4375, 0.9444, 0.4375, 1.0, 0.4375, 1.0, 0.375, 0.9444, 0.375, 0.8889, 0.4375, 0.9444, 0.4375, 0.9444, 0.375, 0.8889, 0.375, 0.8889, 0.625, 0.9444, 0.625, 0.9444, 0.5625, 0.8889, 0.5625, 0.9444, 0.625, 1.0, 0.625, 1.0, 0.5625, 0.9444, 0.5625, 0.9444, 0.5625, 1.0, 0.5625, 1.0, 0.5, 0.9444, 0.5, 0.8889, 0.5625, 0.9444, 0.5625, 0.9444, 0.5, 0.8889, 0.5, 0.8889, 0.75, 0.9444, 0.75, 0.9444, 0.6875, 0.8889, 0.6875, 0.9444, 0.75, 1.0, 0.75, 1.0, 0.6875, 0.9444, 0.6875, 0.9444, 0.6875, 1.0, 0.6875, 1.0, 0.625, 0.9444, 0.625, 0.8889, 0.6875, 0.9444, 0.6875, 0.9444, 0.625, 0.8889, 0.625, 0.8889, 0.875, 0.9444, 0.875, 0.9444, 0.8125, 0.8889, 0.8125, 0.9444, 0.875, 1.0, 0.875, 1.0, 0.8125, 0.9444, 0.8125, 0.9444, 0.8125, 1.0, 0.8125, 1.0, 0.75, 0.9444, 0.75, 0.8889, 0.8125, 0.9444, 0.8125, 0.9444, 0.75, 0.8889, 0.75, 1.0, 1.0, 1.0, 0.5625, 1.0, 0.5625, 1.0, 0.9375, 1.0, 0.125, 1.0, 0.1875, 1.0, 0.5625, 1.0, 0.5625, 1.0, 0.25, 1.0, 0.3125, 1.0, 0.5625, 1.0, 0.1875, 1.0, 0.375, 1.0, 0.4375, 1.0, 0.5625, 1.0, 0.3125, 1.0, 0.5, 1.0, 0.5625, 1.0, 0.5625, 1.0, 0.4375, 1.0, 0.625, 1.0, 0.6875, 1.0, 0.5625, 1.0, 0.5625, 1.0, 0.75, 1.0, 0.8125, 1.0, 0.5625, 1.0, 0.6875, 1.0, 0.875, 1.0, 0.9375, 1.0, 0.5625, 1.0, 0.8125])
me_ghost.auto_texspace = False
me_ghost.update()
arm_armature = bpy.data.armatures.new('Armature')  # bones are not reproduced

# ---- objects
ob_ghost = bpy.data.objects.new('Ghost', me_ghost)
ob_armature = bpy.data.objects.new('Armature', arm_armature)

# ---- transforms, parenting, visibility, modifiers, constraints
ob_ghost.parent = ob_armature
ob_ghost.location = (0.0, 0.0, 0.0)
_vg = ob_ghost.vertex_groups.new(name='Bone')
for _i, _w in zip([17, 18, 19, 20, 21, 22, 23, 24, 25, 26, 27, 28, 29, 30, 31, 32, 33, 34, 35, 36, 37, 38, 39, 40, 41, 42, 43, 44, 45, 46, 47, 48, 49, 50, 51, 52, 53, 54, 55, 56, 86, 87, 88, 89, 90, 91, 92, 93, 94, 95, 96, 97, 98, 99, 100, 101, 102, 103, 104, 105, 106, 107, 108, 109, 110, 111, 112, 113, 114, 115, 116, 117, 118, 119, 120, 121, 122, 123, 124, 125, 128, 130, 132, 142, 144, 145, 156, 157, 158, 159, 160, 161, 162, 163, 164, 165, 167, 168, 169, 170, 171, 172, 173, 174, 175, 176, 177, 178, 179, 180, 181, 182, 183, 184, 185, 186, 187, 188, 189, 190, 193, 195, 197, 205, 207, 208, 233, 234, 235, 236, 237, 238, 239, 240, 241, 242, 243, 244, 245, 246, 247, 248, 249, 250, 251, 252, 253, 254, 255, 256, 257, 258, 259, 260, 261, 262, 263, 264, 265, 266, 267, 268, 269, 270, 271, 272, 276, 277, 278, 279, 280], [0.258, 0.2477, 0.2586, 0.3599, 0.5241, 0.5104, 0.5241, 0.3592, 0.8891, 0.882, 0.8894, 0.911, 0.9314, 0.9365, 0.931, 0.9106, 0.7795, 0.7788, 0.7809, 0.8078, 0.8117, 0.806, 0.8095, 0.8048, 0.2327, 0.2201, 0.2382, 0.3017, 0.3347, 0.3376, 0.329, 0.2912, 0.05006, 0.04526, 0.06174, 0.0952, 0.0877, 0.08277, 0.07707, 0.06335, 0.06063, 0.2494, 0.06058, 0.285, 0.1137, 0.5127, 0.1132, 0.2841, 0.7535, 0.8837, 0.7537, 0.8987, 0.8645, 0.9353, 0.8645, 0.8983, 0.8876, 0.7785, 0.8882, 0.7884, 0.9076, 0.8081, 0.9066, 0.7863, 0.5064, 0.2225, 0.5084, 0.2628, 0.6353, 0.3378, 0.6315, 0.2538, 0.1085, 0.04457, 0.121, 0.09112, 0.1743, 0.08417, 0.164, 0.05562, 0.005536, 0.03212, 0.01812, 0.811, 0.3157, 0.9238, 0.05282, 0.2497, 0.08823, 0.5678, 0.1137, 0.5126, 0.08795, 0.7377, 0.8839, 0.8083, 0.8731, 0.9352, 0.8085, 0.8852, 0.7792, 0.9004, 0.8139, 0.9079, 0.8068, 0.899, 0.4992, 0.2249, 0.6196, 0.3261, 0.6263, 0.3353, 0.6146, 0.1018, 0.052, 0.1615, 0.09824, 0.1728, 0.08078, 0.1377, 0.04112, 0.02418, 0.005971, 0.5684, 0.07104, 0.9232, 0.07114, 0.05478, 0.05471, 0.07122, 0.1095, 0.1139, 0.1135, 0.1092, 0.7753, 0.7415, 0.7416, 0.7753, 0.8504, 0.871, 0.8711, 0.8498, 0.8921, 0.8856, 0.886, 0.893, 0.9056, 0.908, 0.9075, 0.9042, 0.5285, 0.5003, 0.5012, 0.532, 0.6381, 0.6296, 0.6275, 0.6327, 0.1204, 0.1024, 0.1075, 0.1424, 0.1761, 0.1734, 0.1701, 0.1531, 0.03942, 0.04257, 0.02675, 0.02176, 0.01262]): _vg.add([_i], _w, 'REPLACE')
_vg = ob_ghost.vertex_groups.new(name='Bone.001')
for _i, _w in zip([0, 1, 2, 3, 4, 5, 6, 7, 8, 9, 10, 11, 12, 13, 14, 15, 16, 17, 18, 19, 20, 21, 22, 23, 24, 25, 26, 27, 28, 29, 30, 31, 32, 73, 74, 75, 76, 77, 78, 79, 80, 81, 82, 83, 84, 85, 86, 87, 88, 89, 90, 91, 92, 93, 94, 95, 96, 97, 98, 99, 100, 101, 102, 104, 143, 145, 146, 147, 148, 149, 150, 151, 152, 153, 154, 155, 156, 157, 158, 159, 160, 161, 162, 163, 164, 165, 166, 167, 168, 169, 170, 205, 208, 210, 211, 212, 213, 214, 215, 216, 217, 218, 219, 220, 221, 222, 223, 224, 225, 226, 227, 228, 229, 230, 231, 232, 233, 234, 235, 236, 237, 238, 239, 240, 241, 242, 243, 244, 245, 246, 247, 248, 249, 250, 251, 252], [1.0, 0.9999, 1.0, 0.9999, 0.9999, 0.9998, 0.9997, 0.9998, 0.9999, 0.991, 0.9941, 0.9911, 0.9844, 0.979, 0.9779, 0.9792, 0.9845, 0.7389, 0.7489, 0.7382, 0.6377, 0.4745, 0.4885, 0.4745, 0.6383, 0.08048, 0.08713, 0.08047, 0.06119, 0.03463, 0.0249, 0.03481, 0.06121, 1.0, 0.9999, 0.9999, 0.9997, 0.9999, 0.9991, 0.9932, 0.9991, 0.9879, 0.9972, 0.9781, 0.9972, 0.988, 0.9387, 0.7472, 0.9388, 0.7122, 0.8859, 0.4863, 0.8865, 0.713, 0.2361, 0.08549, 0.236, 0.07223, 0.1278, 0.02723, 0.1277, 0.07221, 0.007616, 0.007584, 0.9998, 0.04881, 0.9999, 0.9998, 0.9997, 0.9995, 0.9933, 0.9981, 0.9811, 0.9969, 0.9783, 0.9981, 0.9465, 0.7469, 0.9112, 0.4303, 0.886, 0.4863, 0.9115, 0.2514, 0.08547, 0.1827, 0.9811, 0.1197, 0.02726, 0.1825, 0.01183, 0.4297, 0.04932, 1.0, 1.0, 1.0, 1.0, 1.0, 1.0, 1.0, 1.0, 1.0, 1.0, 1.0, 1.0, 1.0, 1.0, 1.0, 0.9987, 0.9994, 0.9994, 0.9987, 0.9976, 0.997, 0.997, 0.9976, 0.9282, 0.9445, 0.9446, 0.9282, 0.8901, 0.8858, 0.8862, 0.8904, 0.2149, 0.2477, 0.2477, 0.215, 0.1413, 0.1217, 0.1216, 0.1419, 0.002444, 0.01079, 0.01077, 0.002377]): _vg.add([_i], _w, 'REPLACE')
_vg = ob_ghost.vertex_groups.new(name='Bone.003')
for _i, _w in zip([25, 26, 27, 28, 29, 30, 31, 32, 33, 34, 35, 36, 37, 38, 39, 40, 41, 42, 43, 44, 45, 46, 47, 48, 49, 50, 51, 52, 53, 54, 55, 56, 57, 58, 59, 60, 61, 62, 63, 64, 65, 66, 67, 68, 69, 70, 71, 72, 95, 97, 99, 101, 102, 103, 104, 105, 106, 107, 108, 109, 110, 111, 112, 113, 114, 115, 116, 117, 118, 119, 120, 121, 122, 123, 124, 125, 126, 127, 128, 129, 130, 131, 132, 133, 134, 135, 136, 137, 138, 139, 140, 141, 142, 144, 145, 164, 168, 170, 171, 172, 173, 174, 175, 176, 177, 178, 179, 180, 181, 182, 183, 184, 185, 186, 187, 188, 189, 190, 191, 192, 193, 194, 195, 196, 197, 198, 199, 200, 201, 202, 203, 204, 206, 207, 208, 209, 249, 250, 251, 252, 253, 254, 255, 256, 257, 258, 259, 260, 261, 262, 263, 264, 265, 266, 267, 268, 269, 270, 271, 272, 273, 274, 275, 276, 277, 278, 279, 280, 281, 282, 283, 284, 285, 286, 287, 288, 289], [0.01077, 0.01177, 0.01028, 0.005551, 0.002624, 0.002137, 0.003158, 0.006411, 0.2097, 0.21, 0.2083, 0.1828, 0.1808, 0.1872, 0.1829, 0.1857, 0.7657, 0.7784, 0.7602, 0.6964, 0.6633, 0.6604, 0.6689, 0.7068, 0.9496, 0.952, 0.9378, 0.9042, 0.9118, 0.9167, 0.9225, 0.9362, 0.9904, 0.9904, 0.9862, 0.9807, 0.9828, 0.9847, 0.9861, 0.9884, 0.9978, 0.9978, 0.9972, 0.9967, 0.9967, 0.997, 0.9973, 0.9976, 0.01161, 0.008238, 0.002186, 0.008924, 0.08363, 0.2103, 0.08298, 0.2014, 0.07598, 0.185, 0.07685, 0.2034, 0.4902, 0.776, 0.4881, 0.7354, 0.3608, 0.6603, 0.3646, 0.7445, 0.8907, 0.9524, 0.8782, 0.9083, 0.8247, 0.9153, 0.835, 0.944, 0.9774, 0.9907, 0.972, 0.9826, 0.9587, 0.984, 0.9657, 0.9896, 0.9961, 0.9981, 0.9948, 0.9974, 0.9934, 0.9974, 0.9947, 0.9981, 0.1805, 0.6823, 0.003576, 0.01134, 0.002429, 0.08388, 0.2097, 0.07684, 0.1777, 0.07768, 0.1862, 0.07812, 0.4974, 0.7736, 0.3763, 0.6718, 0.37, 0.6627, 0.3812, 0.8975, 0.9476, 0.8375, 0.9011, 0.8262, 0.9187, 0.8614, 0.9781, 0.9891, 0.9541, 0.9803, 0.9627, 0.9853, 0.9718, 0.9961, 0.9979, 0.9933, 0.9972, 0.9941, 0.9976, 0.9955, 0.9872, 0.9285, 0.004366, 0.9978, 0.08172, 0.08398, 0.08364, 0.0808, 0.0753, 0.07707, 0.0775, 0.07651, 0.4679, 0.4963, 0.4954, 0.4644, 0.3579, 0.3667, 0.3688, 0.3632, 0.8788, 0.8969, 0.8917, 0.8566, 0.8228, 0.8255, 0.8289, 0.8459, 0.9751, 0.9785, 0.9758, 0.955, 0.9534, 0.9614, 0.9639, 0.9685, 0.9959, 0.9963, 0.9957, 0.994, 0.9932, 0.9939, 0.9944, 0.9951, 0.9987]): _vg.add([_i], _w, 'REPLACE')
_m = ob_ghost.modifiers.new('Solidify', 'SOLIDIFY')
_m.thickness = 0.15
_m = ob_ghost.modifiers.new('Subdivision', 'SUBSURF')
_m.levels = 2
_m = ob_ghost.modifiers.new('Armature', 'ARMATURE')
_m.object = ob_armature
ob_armature.location = (0.0, 0.0, 0.0)
ob_armature.show_in_front = True

# ---- collection membership
scene.collection.objects.link(ob_ghost)
scene.collection.objects.link(ob_armature)

# ---- scene / render settings (as saved in the file)
scene.frame_start = 1; scene.frame_end = 16; scene.frame_set(16)
scene.render.engine = 'BLENDER_EEVEE_NEXT'
scene.render.resolution_x = 1600
scene.render.resolution_y = 1200
scene.cycles.sampling_pattern = 'TABULATED_SOBOL'
scene.eevee.gi_diffuse_bounces = 4
scene.eevee.use_gtao = True
scene.eevee.use_raytracing = True
scene.view_settings.view_transform = 'Standard'
bpy.context.view_layer.update()

# ---- added for rendering (the .blend has no active camera and no usable light): camera, sun
cam_auto = bpy.data.cameras.new('AutoCamera')
cam_auto.lens = 50.0
cam_auto.sensor_width = 36.0
cam_auto.clip_end = 1000.0
ob_auto_camera = bpy.data.objects.new('AutoCamera', cam_auto)
scene.collection.objects.link(ob_auto_camera)
ob_auto_camera.location = (2.87592, -4.07682, 4.34151)
ob_auto_camera.rotation_euler = (1.09748, -7.21219e-08, 0.694738)
scene.camera = ob_auto_camera
light_auto_sun = bpy.data.lights.new('AutoSun', 'SUN')
light_auto_sun.energy = 3.0
light_auto_sun.angle = 0.0523599
ob_auto_sun = bpy.data.objects.new('AutoSun', light_auto_sun)
scene.collection.objects.link(ob_auto_sun)
ob_auto_sun.rotation_euler = (0.872665, 0.174533, 0.523599)
bpy.context.view_layer.update()

